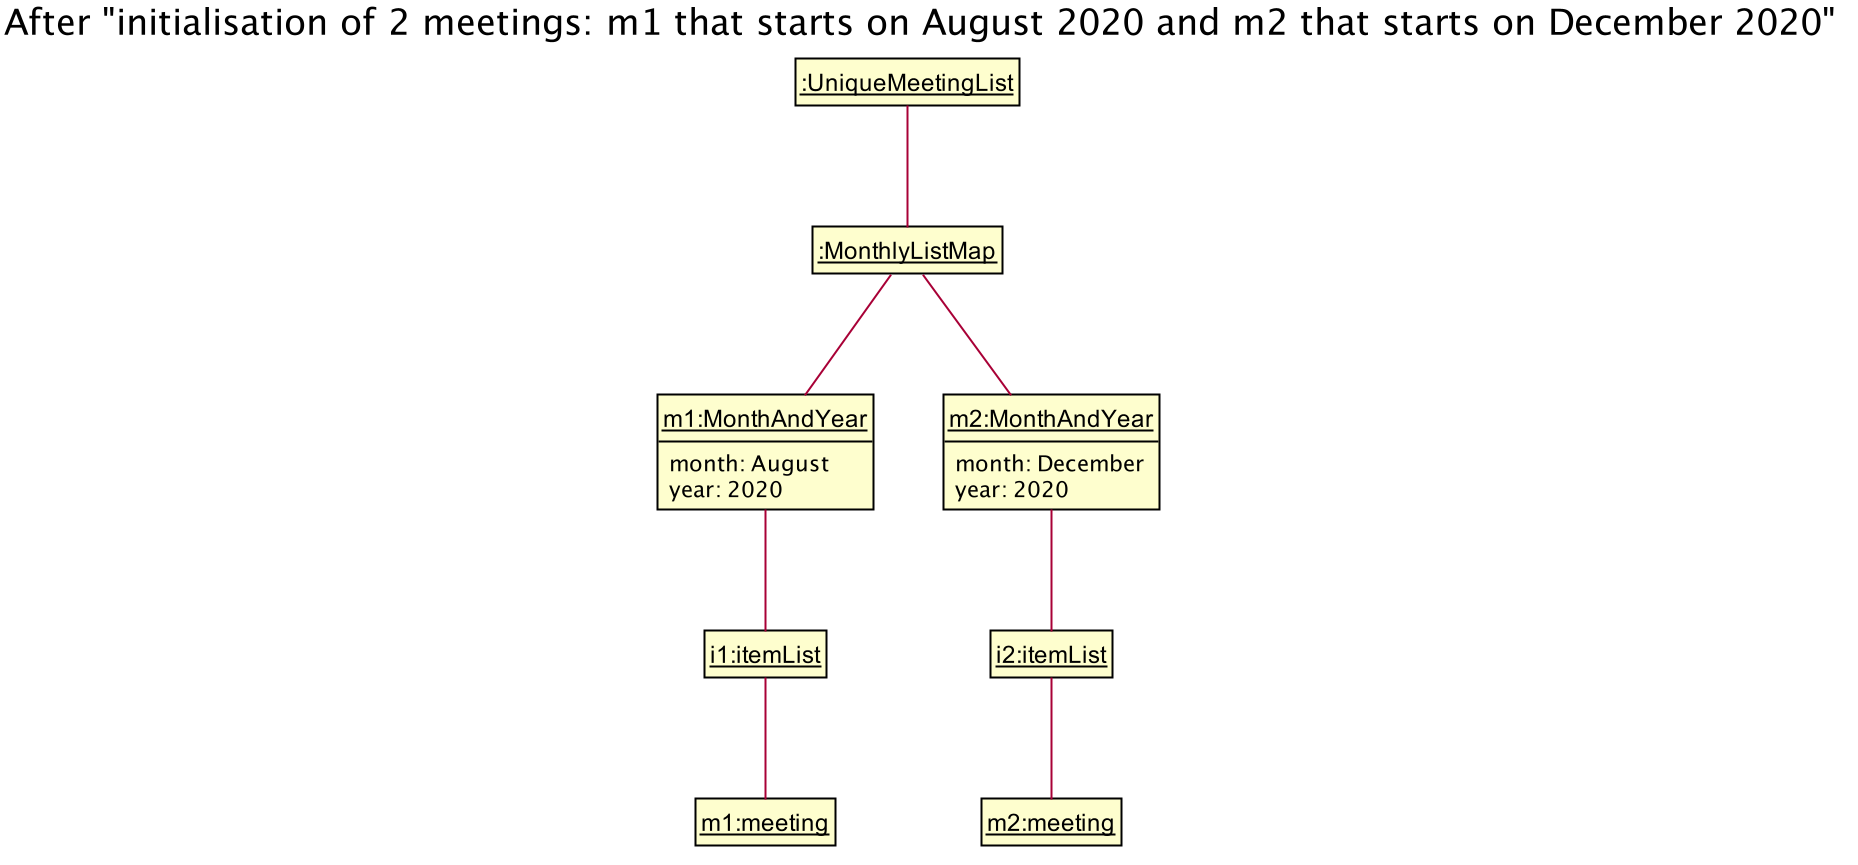

The diagram above was rendered by PlantUML. Its source (embedded in the PNG):
@startuml








skinparam BackgroundColor #FFFFFFF

skinparam Shadowing false

skinparam Class {
    FontColor #FFFFFF
    BorderThickness 1
    BorderColor #FFFFFF
    StereotypeFontColor #FFFFFF
    FontName Arial
}

skinparam Actor {
    BorderColor #000000
    Color #000000
    FontName Arial
}

skinparam Sequence {
    MessageAlign center
    BoxFontSize 15
    BoxPadding 0
    BoxFontColor #FFFFFF
    FontName Arial
}

skinparam Participant {
    FontColor #FFFFFFF
    Padding 20
}


skinparam ClassAttributeFontColor white
skinparam MinClassWidth 50
skinparam ParticipantPadding 10
skinparam Shadowing false
skinparam DefaultTextAlignment center
skinparam packageStyle Rectangle

hide footbox
hide members
hide circle
skinparam ClassFontColor #000000
skinparam ClassBorderColor #000000
skinparam ClassAttributeFontColor #000000

show members
hide empty members

title After "initialisation of 2 meetings: m1 that starts on August 2020 and m2 that starts on December 2020"

    class "<u>m1:MonthAndYear" {
        month: August
        year: 2020
    }

    class "<u>m2:MonthAndYear" {
        month: December
        year: 2020
    }

    class "<u>m1:meeting" {

    }

    class "<u>m2:meeting" {

    }

    "__:UniqueMeetingList__" -- "__:MonthlyListMap__"
    "__:MonthlyListMap__" -- "<u>m1:MonthAndYear"
    "__:MonthlyListMap__" -- "<u>m2:MonthAndYear"

    "<u>m1:MonthAndYear" -- "__i1:itemList__"
    "__i1:itemList__" -- "<u>m1:meeting"

    "<u>m2:MonthAndYear" -- "__i2:itemList__"
    "__i2:itemList__" -- "<u>m2:meeting"

@enduml